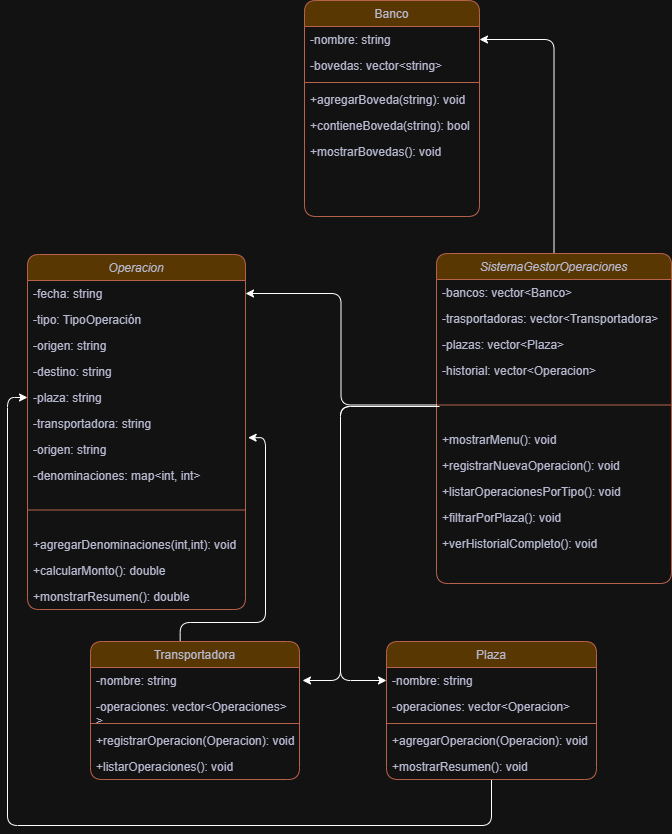

The diagram above was exported from draw.io. Its source (the exported page's mxGraphModel, read from the mxfile embedded in the PNG):
<mxGraphModel dx="1737" dy="2047" grid="0" gridSize="10" guides="1" tooltips="1" connect="1" arrows="1" fold="1" page="1" pageScale="1" pageWidth="827" pageHeight="1169" background="#ffffff" math="0" shadow="0" adaptiveColors="auto">
  <root>
    <mxCell id="WIyWlLk6GJQsqaUBKTNV-0" />
    <mxCell id="WIyWlLk6GJQsqaUBKTNV-1" parent="WIyWlLk6GJQsqaUBKTNV-0" />
    <mxCell id="zkfFHV4jXpPFQw0GAbJ--0" value="Operacion" style="swimlane;fontStyle=2;align=center;verticalAlign=top;childLayout=stackLayout;horizontal=1;startSize=26;horizontalStack=0;resizeParent=1;resizeLast=0;collapsible=1;marginBottom=0;rounded=1;shadow=0;strokeWidth=1;labelBackgroundColor=none;fillColor=#F2CC8F;strokeColor=#E07A5F;fontColor=#393C56;" parent="WIyWlLk6GJQsqaUBKTNV-1" vertex="1">
      <mxGeometry x="158" y="-17" width="218" height="355" as="geometry">
        <mxRectangle x="220" y="120" width="160" height="26" as="alternateBounds" />
      </mxGeometry>
    </mxCell>
    <mxCell id="zkfFHV4jXpPFQw0GAbJ--1" value="-fecha: string" style="text;align=left;verticalAlign=top;spacingLeft=4;spacingRight=4;overflow=hidden;rotatable=0;points=[[0,0.5],[1,0.5]];portConstraint=eastwest;labelBackgroundColor=none;fontColor=#393C56;rounded=1;" parent="zkfFHV4jXpPFQw0GAbJ--0" vertex="1">
      <mxGeometry y="26" width="218" height="26" as="geometry" />
    </mxCell>
    <mxCell id="zkfFHV4jXpPFQw0GAbJ--2" value="-tipo: TipoOperación" style="text;align=left;verticalAlign=top;spacingLeft=4;spacingRight=4;overflow=hidden;rotatable=0;points=[[0,0.5],[1,0.5]];portConstraint=eastwest;rounded=1;shadow=0;html=0;labelBackgroundColor=none;fontColor=#393C56;" parent="zkfFHV4jXpPFQw0GAbJ--0" vertex="1">
      <mxGeometry y="52" width="218" height="26" as="geometry" />
    </mxCell>
    <mxCell id="zkfFHV4jXpPFQw0GAbJ--3" value="-origen: string&#10;" style="text;align=left;verticalAlign=top;spacingLeft=4;spacingRight=4;overflow=hidden;rotatable=0;points=[[0,0.5],[1,0.5]];portConstraint=eastwest;rounded=1;shadow=0;html=0;labelBackgroundColor=none;fontColor=#393C56;" parent="zkfFHV4jXpPFQw0GAbJ--0" vertex="1">
      <mxGeometry y="78" width="218" height="26" as="geometry" />
    </mxCell>
    <mxCell id="oRePJaQ_iniziaOs0BzN-1" value="-destino: string&#10;" style="text;align=left;verticalAlign=top;spacingLeft=4;spacingRight=4;overflow=hidden;rotatable=0;points=[[0,0.5],[1,0.5]];portConstraint=eastwest;rounded=1;shadow=0;html=0;labelBackgroundColor=none;fontColor=#393C56;" vertex="1" parent="zkfFHV4jXpPFQw0GAbJ--0">
      <mxGeometry y="104" width="218" height="26" as="geometry" />
    </mxCell>
    <mxCell id="oRePJaQ_iniziaOs0BzN-2" value="-plaza: string&#10;" style="text;align=left;verticalAlign=top;spacingLeft=4;spacingRight=4;overflow=hidden;rotatable=0;points=[[0,0.5],[1,0.5]];portConstraint=eastwest;rounded=1;shadow=0;html=0;labelBackgroundColor=none;fontColor=#393C56;" vertex="1" parent="zkfFHV4jXpPFQw0GAbJ--0">
      <mxGeometry y="130" width="218" height="26" as="geometry" />
    </mxCell>
    <mxCell id="oRePJaQ_iniziaOs0BzN-36" value="-transportadora: string&#10;" style="text;align=left;verticalAlign=top;spacingLeft=4;spacingRight=4;overflow=hidden;rotatable=0;points=[[0,0.5],[1,0.5]];portConstraint=eastwest;rounded=1;shadow=0;html=0;labelBackgroundColor=none;fontColor=#393C56;" vertex="1" parent="zkfFHV4jXpPFQw0GAbJ--0">
      <mxGeometry y="156" width="218" height="26" as="geometry" />
    </mxCell>
    <mxCell id="oRePJaQ_iniziaOs0BzN-3" value="-origen: string&#10;" style="text;align=left;verticalAlign=top;spacingLeft=4;spacingRight=4;overflow=hidden;rotatable=0;points=[[0,0.5],[1,0.5]];portConstraint=eastwest;rounded=1;shadow=0;html=0;labelBackgroundColor=none;fontColor=#393C56;" vertex="1" parent="zkfFHV4jXpPFQw0GAbJ--0">
      <mxGeometry y="182" width="218" height="26" as="geometry" />
    </mxCell>
    <mxCell id="oRePJaQ_iniziaOs0BzN-4" value="-denominaciones: map&lt;int, int&gt;&#10;" style="text;align=left;verticalAlign=top;spacingLeft=4;spacingRight=4;overflow=hidden;rotatable=0;points=[[0,0.5],[1,0.5]];portConstraint=eastwest;rounded=1;shadow=0;html=0;labelBackgroundColor=none;fontColor=#393C56;" vertex="1" parent="zkfFHV4jXpPFQw0GAbJ--0">
      <mxGeometry y="208" width="218" height="26" as="geometry" />
    </mxCell>
    <mxCell id="zkfFHV4jXpPFQw0GAbJ--4" value="" style="line;html=1;strokeWidth=1;align=left;verticalAlign=middle;spacingTop=-1;spacingLeft=3;spacingRight=3;rotatable=0;labelPosition=right;points=[];portConstraint=eastwest;labelBackgroundColor=none;fillColor=#F2CC8F;strokeColor=#E07A5F;fontColor=#393C56;rounded=1;" parent="zkfFHV4jXpPFQw0GAbJ--0" vertex="1">
      <mxGeometry y="234" width="218" height="43" as="geometry" />
    </mxCell>
    <mxCell id="zkfFHV4jXpPFQw0GAbJ--5" value="+agregarDenominaciones(int,int): void&#10;" style="text;align=left;verticalAlign=top;spacingLeft=4;spacingRight=4;overflow=hidden;rotatable=0;points=[[0,0.5],[1,0.5]];portConstraint=eastwest;labelBackgroundColor=none;fontColor=#393C56;rounded=1;" parent="zkfFHV4jXpPFQw0GAbJ--0" vertex="1">
      <mxGeometry y="277" width="218" height="26" as="geometry" />
    </mxCell>
    <mxCell id="oRePJaQ_iniziaOs0BzN-7" value="+calcularMonto(): double&#10;" style="text;align=left;verticalAlign=top;spacingLeft=4;spacingRight=4;overflow=hidden;rotatable=0;points=[[0,0.5],[1,0.5]];portConstraint=eastwest;labelBackgroundColor=none;fontColor=#393C56;rounded=1;" vertex="1" parent="zkfFHV4jXpPFQw0GAbJ--0">
      <mxGeometry y="303" width="218" height="26" as="geometry" />
    </mxCell>
    <mxCell id="oRePJaQ_iniziaOs0BzN-6" value="+monstrarResumen(): double&#10;" style="text;align=left;verticalAlign=top;spacingLeft=4;spacingRight=4;overflow=hidden;rotatable=0;points=[[0,0.5],[1,0.5]];portConstraint=eastwest;labelBackgroundColor=none;fontColor=#393C56;rounded=1;" vertex="1" parent="zkfFHV4jXpPFQw0GAbJ--0">
      <mxGeometry y="329" width="218" height="26" as="geometry" />
    </mxCell>
    <mxCell id="oRePJaQ_iniziaOs0BzN-34" style="edgeStyle=orthogonalEdgeStyle;rounded=1;orthogonalLoop=1;jettySize=auto;html=1;entryX=1.012;entryY=1.045;entryDx=0;entryDy=0;exitX=0.429;exitY=0.009;exitDx=0;exitDy=0;exitPerimeter=0;entryPerimeter=0;" edge="1" parent="WIyWlLk6GJQsqaUBKTNV-1" source="zkfFHV4jXpPFQw0GAbJ--6" target="oRePJaQ_iniziaOs0BzN-36">
      <mxGeometry relative="1" as="geometry">
        <Array as="points">
          <mxPoint x="311" y="351" />
          <mxPoint x="396" y="351" />
          <mxPoint x="396" y="166" />
        </Array>
      </mxGeometry>
    </mxCell>
    <mxCell id="zkfFHV4jXpPFQw0GAbJ--6" value="Transportadora" style="swimlane;fontStyle=0;align=center;verticalAlign=top;childLayout=stackLayout;horizontal=1;startSize=26;horizontalStack=0;resizeParent=1;resizeLast=0;collapsible=1;marginBottom=0;rounded=1;shadow=0;strokeWidth=1;labelBackgroundColor=none;fillColor=#F2CC8F;strokeColor=#E07A5F;fontColor=#393C56;" parent="WIyWlLk6GJQsqaUBKTNV-1" vertex="1">
      <mxGeometry x="221" y="370" width="209" height="138" as="geometry">
        <mxRectangle x="130" y="380" width="160" height="26" as="alternateBounds" />
      </mxGeometry>
    </mxCell>
    <mxCell id="zkfFHV4jXpPFQw0GAbJ--7" value="-nombre: string" style="text;align=left;verticalAlign=top;spacingLeft=4;spacingRight=4;overflow=hidden;rotatable=0;points=[[0,0.5],[1,0.5]];portConstraint=eastwest;labelBackgroundColor=none;fontColor=#393C56;rounded=1;" parent="zkfFHV4jXpPFQw0GAbJ--6" vertex="1">
      <mxGeometry y="26" width="209" height="26" as="geometry" />
    </mxCell>
    <mxCell id="zkfFHV4jXpPFQw0GAbJ--8" value="-operaciones: vector&lt;Operaciones&gt;&#10;&gt;" style="text;align=left;verticalAlign=top;spacingLeft=4;spacingRight=4;overflow=hidden;rotatable=0;points=[[0,0.5],[1,0.5]];portConstraint=eastwest;rounded=1;shadow=0;html=0;labelBackgroundColor=none;fontColor=#393C56;" parent="zkfFHV4jXpPFQw0GAbJ--6" vertex="1">
      <mxGeometry y="52" width="209" height="26" as="geometry" />
    </mxCell>
    <mxCell id="zkfFHV4jXpPFQw0GAbJ--9" value="" style="line;html=1;strokeWidth=1;align=left;verticalAlign=middle;spacingTop=-1;spacingLeft=3;spacingRight=3;rotatable=0;labelPosition=right;points=[];portConstraint=eastwest;labelBackgroundColor=none;fillColor=#F2CC8F;strokeColor=#E07A5F;fontColor=#393C56;rounded=1;" parent="zkfFHV4jXpPFQw0GAbJ--6" vertex="1">
      <mxGeometry y="78" width="209" height="8" as="geometry" />
    </mxCell>
    <mxCell id="zkfFHV4jXpPFQw0GAbJ--10" value="+registrarOperacion(Operacion): void" style="text;align=left;verticalAlign=top;spacingLeft=4;spacingRight=4;overflow=hidden;rotatable=0;points=[[0,0.5],[1,0.5]];portConstraint=eastwest;fontStyle=0;labelBackgroundColor=none;fontColor=#393C56;rounded=1;strokeColor=none;" parent="zkfFHV4jXpPFQw0GAbJ--6" vertex="1">
      <mxGeometry y="86" width="209" height="26" as="geometry" />
    </mxCell>
    <mxCell id="zkfFHV4jXpPFQw0GAbJ--11" value="+listarOperaciones(): void" style="text;align=left;verticalAlign=top;spacingLeft=4;spacingRight=4;overflow=hidden;rotatable=0;points=[[0,0.5],[1,0.5]];portConstraint=eastwest;labelBackgroundColor=none;fontColor=#393C56;rounded=1;" parent="zkfFHV4jXpPFQw0GAbJ--6" vertex="1">
      <mxGeometry y="112" width="209" height="26" as="geometry" />
    </mxCell>
    <mxCell id="oRePJaQ_iniziaOs0BzN-35" style="edgeStyle=orthogonalEdgeStyle;rounded=1;orthogonalLoop=1;jettySize=auto;html=1;entryX=0;entryY=0.5;entryDx=0;entryDy=0;" edge="1" parent="WIyWlLk6GJQsqaUBKTNV-1" source="zkfFHV4jXpPFQw0GAbJ--13" target="oRePJaQ_iniziaOs0BzN-2">
      <mxGeometry relative="1" as="geometry">
        <Array as="points">
          <mxPoint x="622" y="554" />
          <mxPoint x="138" y="554" />
          <mxPoint x="138" y="126" />
        </Array>
      </mxGeometry>
    </mxCell>
    <mxCell id="zkfFHV4jXpPFQw0GAbJ--13" value="Plaza" style="swimlane;fontStyle=0;align=center;verticalAlign=top;childLayout=stackLayout;horizontal=1;startSize=26;horizontalStack=0;resizeParent=1;resizeLast=0;collapsible=1;marginBottom=0;rounded=1;shadow=0;strokeWidth=1;labelBackgroundColor=none;fillColor=#F2CC8F;strokeColor=#E07A5F;fontColor=#393C56;" parent="WIyWlLk6GJQsqaUBKTNV-1" vertex="1">
      <mxGeometry x="517" y="370" width="210" height="138" as="geometry">
        <mxRectangle x="340" y="380" width="170" height="26" as="alternateBounds" />
      </mxGeometry>
    </mxCell>
    <mxCell id="zkfFHV4jXpPFQw0GAbJ--14" value="-nombre: string" style="text;align=left;verticalAlign=top;spacingLeft=4;spacingRight=4;overflow=hidden;rotatable=0;points=[[0,0.5],[1,0.5]];portConstraint=eastwest;labelBackgroundColor=none;fontColor=#393C56;rounded=1;" parent="zkfFHV4jXpPFQw0GAbJ--13" vertex="1">
      <mxGeometry y="26" width="210" height="26" as="geometry" />
    </mxCell>
    <mxCell id="oRePJaQ_iniziaOs0BzN-9" value="-operaciones: vector&lt;Operacion&gt;" style="text;align=left;verticalAlign=top;spacingLeft=4;spacingRight=4;overflow=hidden;rotatable=0;points=[[0,0.5],[1,0.5]];portConstraint=eastwest;labelBackgroundColor=none;fontColor=#393C56;rounded=1;" vertex="1" parent="zkfFHV4jXpPFQw0GAbJ--13">
      <mxGeometry y="52" width="210" height="26" as="geometry" />
    </mxCell>
    <mxCell id="zkfFHV4jXpPFQw0GAbJ--15" value="" style="line;html=1;strokeWidth=1;align=left;verticalAlign=middle;spacingTop=-1;spacingLeft=3;spacingRight=3;rotatable=0;labelPosition=right;points=[];portConstraint=eastwest;labelBackgroundColor=none;fillColor=#F2CC8F;strokeColor=#E07A5F;fontColor=#393C56;rounded=1;" parent="zkfFHV4jXpPFQw0GAbJ--13" vertex="1">
      <mxGeometry y="78" width="210" height="8" as="geometry" />
    </mxCell>
    <mxCell id="oRePJaQ_iniziaOs0BzN-10" value="+agregarOperacion(Operacion): void" style="text;align=left;verticalAlign=top;spacingLeft=4;spacingRight=4;overflow=hidden;rotatable=0;points=[[0,0.5],[1,0.5]];portConstraint=eastwest;labelBackgroundColor=none;fontColor=#393C56;rounded=1;" vertex="1" parent="zkfFHV4jXpPFQw0GAbJ--13">
      <mxGeometry y="86" width="210" height="26" as="geometry" />
    </mxCell>
    <mxCell id="oRePJaQ_iniziaOs0BzN-11" value="+mostrarResumen(): void" style="text;align=left;verticalAlign=top;spacingLeft=4;spacingRight=4;overflow=hidden;rotatable=0;points=[[0,0.5],[1,0.5]];portConstraint=eastwest;labelBackgroundColor=none;fontColor=#393C56;rounded=1;" vertex="1" parent="zkfFHV4jXpPFQw0GAbJ--13">
      <mxGeometry y="112" width="210" height="26" as="geometry" />
    </mxCell>
    <mxCell id="zkfFHV4jXpPFQw0GAbJ--17" value="Banco" style="swimlane;fontStyle=0;align=center;verticalAlign=top;childLayout=stackLayout;horizontal=1;startSize=26;horizontalStack=0;resizeParent=1;resizeLast=0;collapsible=1;marginBottom=0;rounded=1;shadow=0;strokeWidth=1;labelBackgroundColor=none;fillColor=#F2CC8F;strokeColor=#E07A5F;fontColor=#393C56;" parent="WIyWlLk6GJQsqaUBKTNV-1" vertex="1">
      <mxGeometry x="435" y="-271" width="175" height="216" as="geometry">
        <mxRectangle x="550" y="140" width="160" height="26" as="alternateBounds" />
      </mxGeometry>
    </mxCell>
    <mxCell id="zkfFHV4jXpPFQw0GAbJ--18" value="-nombre: string" style="text;align=left;verticalAlign=top;spacingLeft=4;spacingRight=4;overflow=hidden;rotatable=0;points=[[0,0.5],[1,0.5]];portConstraint=eastwest;labelBackgroundColor=none;fontColor=#393C56;rounded=1;" parent="zkfFHV4jXpPFQw0GAbJ--17" vertex="1">
      <mxGeometry y="26" width="175" height="26" as="geometry" />
    </mxCell>
    <mxCell id="zkfFHV4jXpPFQw0GAbJ--19" value="-bovedas: vector&lt;string&gt;" style="text;align=left;verticalAlign=top;spacingLeft=4;spacingRight=4;overflow=hidden;rotatable=0;points=[[0,0.5],[1,0.5]];portConstraint=eastwest;rounded=1;shadow=0;html=0;labelBackgroundColor=none;fontColor=#393C56;" parent="zkfFHV4jXpPFQw0GAbJ--17" vertex="1">
      <mxGeometry y="52" width="175" height="26" as="geometry" />
    </mxCell>
    <mxCell id="zkfFHV4jXpPFQw0GAbJ--23" value="" style="line;html=1;strokeWidth=1;align=left;verticalAlign=middle;spacingTop=-1;spacingLeft=3;spacingRight=3;rotatable=0;labelPosition=right;points=[];portConstraint=eastwest;labelBackgroundColor=none;fillColor=#F2CC8F;strokeColor=#E07A5F;fontColor=#393C56;rounded=1;" parent="zkfFHV4jXpPFQw0GAbJ--17" vertex="1">
      <mxGeometry y="78" width="175" height="8" as="geometry" />
    </mxCell>
    <mxCell id="zkfFHV4jXpPFQw0GAbJ--24" value="+agregarBoveda(string): void&#10;" style="text;align=left;verticalAlign=top;spacingLeft=4;spacingRight=4;overflow=hidden;rotatable=0;points=[[0,0.5],[1,0.5]];portConstraint=eastwest;labelBackgroundColor=none;fontColor=#393C56;rounded=1;" parent="zkfFHV4jXpPFQw0GAbJ--17" vertex="1">
      <mxGeometry y="86" width="175" height="26" as="geometry" />
    </mxCell>
    <mxCell id="oRePJaQ_iniziaOs0BzN-8" value="+contieneBoveda(string): bool&#10;" style="text;align=left;verticalAlign=top;spacingLeft=4;spacingRight=4;overflow=hidden;rotatable=0;points=[[0,0.5],[1,0.5]];portConstraint=eastwest;labelBackgroundColor=none;fontColor=#393C56;rounded=1;" vertex="1" parent="zkfFHV4jXpPFQw0GAbJ--17">
      <mxGeometry y="112" width="175" height="26" as="geometry" />
    </mxCell>
    <mxCell id="zkfFHV4jXpPFQw0GAbJ--25" value="+mostrarBovedas(): void" style="text;align=left;verticalAlign=top;spacingLeft=4;spacingRight=4;overflow=hidden;rotatable=0;points=[[0,0.5],[1,0.5]];portConstraint=eastwest;labelBackgroundColor=none;fontColor=#393C56;rounded=1;" parent="zkfFHV4jXpPFQw0GAbJ--17" vertex="1">
      <mxGeometry y="138" width="175" height="26" as="geometry" />
    </mxCell>
    <mxCell id="oRePJaQ_iniziaOs0BzN-30" style="edgeStyle=orthogonalEdgeStyle;rounded=1;orthogonalLoop=1;jettySize=auto;html=1;entryX=1;entryY=0.5;entryDx=0;entryDy=0;" edge="1" parent="WIyWlLk6GJQsqaUBKTNV-1" source="oRePJaQ_iniziaOs0BzN-12" target="zkfFHV4jXpPFQw0GAbJ--18">
      <mxGeometry relative="1" as="geometry" />
    </mxCell>
    <mxCell id="oRePJaQ_iniziaOs0BzN-12" value="SistemaGestorOperaciones" style="swimlane;fontStyle=2;align=center;verticalAlign=top;childLayout=stackLayout;horizontal=1;startSize=26;horizontalStack=0;resizeParent=1;resizeLast=0;collapsible=1;marginBottom=0;rounded=1;shadow=0;strokeWidth=1;labelBackgroundColor=none;fillColor=#F2CC8F;strokeColor=#E07A5F;fontColor=#393C56;" vertex="1" parent="WIyWlLk6GJQsqaUBKTNV-1">
      <mxGeometry x="567" y="-18" width="235" height="330" as="geometry">
        <mxRectangle x="220" y="120" width="160" height="26" as="alternateBounds" />
      </mxGeometry>
    </mxCell>
    <mxCell id="oRePJaQ_iniziaOs0BzN-13" value="-bancos: vector&lt;Banco&gt;" style="text;align=left;verticalAlign=top;spacingLeft=4;spacingRight=4;overflow=hidden;rotatable=0;points=[[0,0.5],[1,0.5]];portConstraint=eastwest;labelBackgroundColor=none;fontColor=#393C56;rounded=1;" vertex="1" parent="oRePJaQ_iniziaOs0BzN-12">
      <mxGeometry y="26" width="235" height="26" as="geometry" />
    </mxCell>
    <mxCell id="oRePJaQ_iniziaOs0BzN-14" value="-trasportadoras: vector&lt;Transportadora&gt;" style="text;align=left;verticalAlign=top;spacingLeft=4;spacingRight=4;overflow=hidden;rotatable=0;points=[[0,0.5],[1,0.5]];portConstraint=eastwest;rounded=1;shadow=0;html=0;labelBackgroundColor=none;fontColor=#393C56;" vertex="1" parent="oRePJaQ_iniziaOs0BzN-12">
      <mxGeometry y="52" width="235" height="26" as="geometry" />
    </mxCell>
    <mxCell id="oRePJaQ_iniziaOs0BzN-15" value="-plazas: vector&lt;Plaza&gt;" style="text;align=left;verticalAlign=top;spacingLeft=4;spacingRight=4;overflow=hidden;rotatable=0;points=[[0,0.5],[1,0.5]];portConstraint=eastwest;rounded=1;shadow=0;html=0;labelBackgroundColor=none;fontColor=#393C56;" vertex="1" parent="oRePJaQ_iniziaOs0BzN-12">
      <mxGeometry y="78" width="235" height="26" as="geometry" />
    </mxCell>
    <mxCell id="oRePJaQ_iniziaOs0BzN-16" value="-historial: vector&lt;Operacion&gt;" style="text;align=left;verticalAlign=top;spacingLeft=4;spacingRight=4;overflow=hidden;rotatable=0;points=[[0,0.5],[1,0.5]];portConstraint=eastwest;rounded=1;shadow=0;html=0;labelBackgroundColor=none;fontColor=#393C56;" vertex="1" parent="oRePJaQ_iniziaOs0BzN-12">
      <mxGeometry y="104" width="235" height="26" as="geometry" />
    </mxCell>
    <mxCell id="oRePJaQ_iniziaOs0BzN-20" value="" style="line;html=1;strokeWidth=1;align=left;verticalAlign=middle;spacingTop=-1;spacingLeft=3;spacingRight=3;rotatable=0;labelPosition=right;points=[];portConstraint=eastwest;labelBackgroundColor=none;fillColor=#F2CC8F;strokeColor=#E07A5F;fontColor=#393C56;rounded=1;" vertex="1" parent="oRePJaQ_iniziaOs0BzN-12">
      <mxGeometry y="130" width="235" height="43" as="geometry" />
    </mxCell>
    <mxCell id="oRePJaQ_iniziaOs0BzN-21" value="+mostrarMenu(): void&#10;" style="text;align=left;verticalAlign=top;spacingLeft=4;spacingRight=4;overflow=hidden;rotatable=0;points=[[0,0.5],[1,0.5]];portConstraint=eastwest;labelBackgroundColor=none;fontColor=#393C56;rounded=1;" vertex="1" parent="oRePJaQ_iniziaOs0BzN-12">
      <mxGeometry y="173" width="235" height="26" as="geometry" />
    </mxCell>
    <mxCell id="oRePJaQ_iniziaOs0BzN-24" value="+registrarNuevaOperacion(): void&#10;" style="text;align=left;verticalAlign=top;spacingLeft=4;spacingRight=4;overflow=hidden;rotatable=0;points=[[0,0.5],[1,0.5]];portConstraint=eastwest;labelBackgroundColor=none;fontColor=#393C56;rounded=1;" vertex="1" parent="oRePJaQ_iniziaOs0BzN-12">
      <mxGeometry y="199" width="235" height="26" as="geometry" />
    </mxCell>
    <mxCell id="oRePJaQ_iniziaOs0BzN-25" value="+listarOperacionesPorTipo(): void&#10;" style="text;align=left;verticalAlign=top;spacingLeft=4;spacingRight=4;overflow=hidden;rotatable=0;points=[[0,0.5],[1,0.5]];portConstraint=eastwest;labelBackgroundColor=none;fontColor=#393C56;rounded=1;" vertex="1" parent="oRePJaQ_iniziaOs0BzN-12">
      <mxGeometry y="225" width="235" height="26" as="geometry" />
    </mxCell>
    <mxCell id="oRePJaQ_iniziaOs0BzN-26" value="+filtrarPorPlaza(): void&#10;" style="text;align=left;verticalAlign=top;spacingLeft=4;spacingRight=4;overflow=hidden;rotatable=0;points=[[0,0.5],[1,0.5]];portConstraint=eastwest;labelBackgroundColor=none;fontColor=#393C56;rounded=1;" vertex="1" parent="oRePJaQ_iniziaOs0BzN-12">
      <mxGeometry y="251" width="235" height="26" as="geometry" />
    </mxCell>
    <mxCell id="oRePJaQ_iniziaOs0BzN-27" value="+verHistorialCompleto(): void&#10;" style="text;align=left;verticalAlign=top;spacingLeft=4;spacingRight=4;overflow=hidden;rotatable=0;points=[[0,0.5],[1,0.5]];portConstraint=eastwest;labelBackgroundColor=none;fontColor=#393C56;rounded=1;" vertex="1" parent="oRePJaQ_iniziaOs0BzN-12">
      <mxGeometry y="277" width="235" height="26" as="geometry" />
    </mxCell>
    <mxCell id="oRePJaQ_iniziaOs0BzN-28" value="&#10;" style="text;align=left;verticalAlign=top;spacingLeft=4;spacingRight=4;overflow=hidden;rotatable=0;points=[[0,0.5],[1,0.5]];portConstraint=eastwest;labelBackgroundColor=none;fontColor=#393C56;rounded=1;" vertex="1" parent="oRePJaQ_iniziaOs0BzN-12">
      <mxGeometry y="303" width="235" height="26" as="geometry" />
    </mxCell>
    <mxCell id="oRePJaQ_iniziaOs0BzN-31" style="edgeStyle=orthogonalEdgeStyle;rounded=1;orthogonalLoop=1;jettySize=auto;html=1;entryX=1;entryY=0.5;entryDx=0;entryDy=0;" edge="1" parent="WIyWlLk6GJQsqaUBKTNV-1">
      <mxGeometry relative="1" as="geometry">
        <mxPoint x="570" y="135.01492537313425" as="sourcePoint" />
        <mxPoint x="432.9999999999999" y="409" as="targetPoint" />
        <Array as="points">
          <mxPoint x="471" y="135" />
          <mxPoint x="471" y="409" />
        </Array>
      </mxGeometry>
    </mxCell>
    <mxCell id="oRePJaQ_iniziaOs0BzN-32" style="edgeStyle=orthogonalEdgeStyle;rounded=1;orthogonalLoop=1;jettySize=auto;html=1;entryX=0;entryY=0.5;entryDx=0;entryDy=0;" edge="1" parent="WIyWlLk6GJQsqaUBKTNV-1" source="oRePJaQ_iniziaOs0BzN-20" target="zkfFHV4jXpPFQw0GAbJ--14">
      <mxGeometry relative="1" as="geometry">
        <Array as="points">
          <mxPoint x="471" y="135" />
          <mxPoint x="471" y="409" />
        </Array>
      </mxGeometry>
    </mxCell>
    <mxCell id="oRePJaQ_iniziaOs0BzN-33" style="edgeStyle=orthogonalEdgeStyle;rounded=1;orthogonalLoop=1;jettySize=auto;html=1;entryX=1;entryY=0.5;entryDx=0;entryDy=0;" edge="1" parent="WIyWlLk6GJQsqaUBKTNV-1" source="oRePJaQ_iniziaOs0BzN-20" target="zkfFHV4jXpPFQw0GAbJ--1">
      <mxGeometry relative="1" as="geometry" />
    </mxCell>
  </root>
</mxGraphModel>